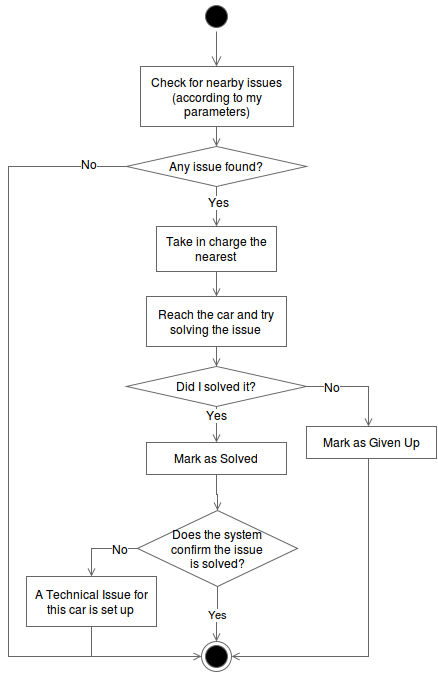

The diagram above was exported from draw.io. Its source (the exported page's mxGraphModel, read from the mxfile embedded in the PNG):
<mxGraphModel dx="870" dy="445" grid="1" gridSize="10" guides="1" tooltips="1" connect="1" arrows="1" fold="1" page="1" pageScale="1" pageWidth="826" pageHeight="1169" background="#ffffff" math="0" shadow="0">
  <root>
    <mxCell id="0" />
    <mxCell id="1" parent="0" />
    <mxCell id="2" value="" style="ellipse;html=1;shape=startState;fillColor=#000000;strokeColor=#666666;glass=0;fontColor=#000000;align=center;" parent="1" vertex="1">
      <mxGeometry x="383" y="55" width="30" height="30" as="geometry" />
    </mxCell>
    <mxCell id="3" value="" style="edgeStyle=orthogonalEdgeStyle;html=1;verticalAlign=bottom;endArrow=open;endSize=8;strokeColor=#666666;fontColor=#000000;" parent="1" source="2" edge="1">
      <mxGeometry relative="1" as="geometry">
        <mxPoint x="398" y="120" as="targetPoint" />
      </mxGeometry>
    </mxCell>
    <mxCell id="83" style="edgeStyle=orthogonalEdgeStyle;rounded=0;html=1;endArrow=open;endFill=0;jettySize=auto;orthogonalLoop=1;strokeColor=#666666;strokeWidth=1;fontColor=#000000;entryX=0.5;entryY=0;" parent="1" source="4" target="84" edge="1">
      <mxGeometry relative="1" as="geometry">
        <mxPoint x="398.5" y="190" as="targetPoint" />
        <Array as="points">
          <mxPoint x="398" y="190" />
          <mxPoint x="398" y="190" />
        </Array>
      </mxGeometry>
    </mxCell>
    <mxCell id="4" value="Check for nearby issues&lt;br&gt;(according to my parameters)" style="whiteSpace=wrap;html=1;glass=0;strokeColor=#666666;strokeWidth=1;fillColor=#ffffff;fontColor=#000000;align=center;" parent="1" vertex="1">
      <mxGeometry x="322" y="120" width="153" height="60" as="geometry" />
    </mxCell>
    <mxCell id="79" value="" style="ellipse;html=1;shape=endState;fillColor=#000000;strokeColor=#666666;glass=0;fontColor=#000000;align=center;" parent="1" vertex="1">
      <mxGeometry x="383" y="695" width="30" height="30" as="geometry" />
    </mxCell>
    <mxCell id="90" style="edgeStyle=orthogonalEdgeStyle;rounded=0;html=1;endArrow=open;endFill=0;jettySize=auto;orthogonalLoop=1;strokeColor=#666666;strokeWidth=1;fontColor=#000000;" parent="1" source="84" target="92" edge="1">
      <mxGeometry relative="1" as="geometry">
        <mxPoint x="398" y="280" as="targetPoint" />
        <Array as="points" />
      </mxGeometry>
    </mxCell>
    <mxCell id="91" value="Yes" style="text;html=1;resizable=0;points=[];align=center;verticalAlign=middle;labelBackgroundColor=#ffffff;fontColor=#000000;" parent="90" vertex="1" connectable="0">
      <mxGeometry x="-0.2588" y="2" relative="1" as="geometry">
        <mxPoint as="offset" />
      </mxGeometry>
    </mxCell>
    <mxCell id="98" style="edgeStyle=orthogonalEdgeStyle;rounded=0;html=1;endArrow=open;endFill=0;jettySize=auto;orthogonalLoop=1;strokeColor=#666666;strokeWidth=1;fontColor=#000000;entryX=0;entryY=0.5;" parent="1" source="84" target="79" edge="1">
      <mxGeometry relative="1" as="geometry">
        <mxPoint x="120" y="340" as="targetPoint" />
        <Array as="points">
          <mxPoint x="190" y="220" />
          <mxPoint x="190" y="710" />
        </Array>
      </mxGeometry>
    </mxCell>
    <mxCell id="99" value="No" style="text;html=1;resizable=0;points=[];align=center;verticalAlign=middle;labelBackgroundColor=#ffffff;fontColor=#000000;" parent="98" vertex="1" connectable="0">
      <mxGeometry x="-0.5072" relative="1" as="geometry">
        <mxPoint x="80" y="-82" as="offset" />
      </mxGeometry>
    </mxCell>
    <mxCell id="84" value="Any issue found?&lt;br&gt;" style="rhombus;whiteSpace=wrap;html=1;glass=0;strokeColor=#666666;strokeWidth=1;fillColor=#ffffff;fontColor=#000000;align=center;" parent="1" vertex="1">
      <mxGeometry x="308" y="200" width="180" height="40" as="geometry" />
    </mxCell>
    <mxCell id="93" style="edgeStyle=orthogonalEdgeStyle;rounded=0;html=1;endArrow=open;endFill=0;jettySize=auto;orthogonalLoop=1;strokeColor=#666666;strokeWidth=1;fontColor=#000000;" parent="1" source="92" target="94" edge="1">
      <mxGeometry relative="1" as="geometry">
        <mxPoint x="398" y="360" as="targetPoint" />
        <Array as="points" />
      </mxGeometry>
    </mxCell>
    <mxCell id="92" value="Take in charge the nearest&lt;br&gt;" style="whiteSpace=wrap;html=1;glass=0;strokeColor=#666666;strokeWidth=1;fillColor=#ffffff;fontColor=#000000;align=center;" parent="1" vertex="1">
      <mxGeometry x="338" y="280" width="120" height="45" as="geometry" />
    </mxCell>
    <mxCell id="96" style="edgeStyle=orthogonalEdgeStyle;rounded=0;html=1;endArrow=open;endFill=0;jettySize=auto;orthogonalLoop=1;strokeColor=#666666;strokeWidth=1;fontColor=#000000;" parent="1" source="94" target="95" edge="1">
      <mxGeometry relative="1" as="geometry" />
    </mxCell>
    <mxCell id="94" value="Reach the car and try solving the issue&lt;br&gt;" style="whiteSpace=wrap;html=1;glass=0;strokeColor=#666666;strokeWidth=1;fillColor=#ffffff;fontColor=#000000;align=center;" parent="1" vertex="1">
      <mxGeometry x="328" y="350" width="140" height="50" as="geometry" />
    </mxCell>
    <mxCell id="103" style="edgeStyle=orthogonalEdgeStyle;rounded=0;html=1;endArrow=open;endFill=0;jettySize=auto;orthogonalLoop=1;strokeColor=#666666;strokeWidth=1;fontColor=#000000;entryX=0.5;entryY=0;" parent="1" source="95" target="105" edge="1">
      <mxGeometry relative="1" as="geometry">
        <mxPoint x="398" y="490" as="targetPoint" />
        <Array as="points" />
      </mxGeometry>
    </mxCell>
    <mxCell id="104" value="Yes" style="text;html=1;resizable=0;points=[];align=center;verticalAlign=middle;labelBackgroundColor=#ffffff;fontColor=#000000;" parent="103" vertex="1" connectable="0">
      <mxGeometry x="0.0059" relative="1" as="geometry">
        <mxPoint y="-10" as="offset" />
      </mxGeometry>
    </mxCell>
    <mxCell id="95" value="Did I solved it?&lt;br&gt;" style="rhombus;whiteSpace=wrap;html=1;glass=0;strokeColor=#666666;strokeWidth=1;fillColor=#ffffff;fontColor=#000000;align=center;" parent="1" vertex="1">
      <mxGeometry x="308" y="420" width="180" height="40" as="geometry" />
    </mxCell>
    <mxCell id="112" style="edgeStyle=orthogonalEdgeStyle;rounded=0;html=1;entryX=1;entryY=0.5;endArrow=open;endFill=0;jettySize=auto;orthogonalLoop=1;strokeColor=#666666;strokeWidth=1;fontColor=#000000;" parent="1" source="100" target="79" edge="1">
      <mxGeometry relative="1" as="geometry">
        <Array as="points">
          <mxPoint x="550" y="710" />
        </Array>
      </mxGeometry>
    </mxCell>
    <mxCell id="100" value="Mark as Given Up&lt;br&gt;" style="whiteSpace=wrap;html=1;glass=0;strokeColor=#666666;strokeWidth=1;fillColor=#ffffff;fontColor=#000000;align=center;" parent="1" vertex="1">
      <mxGeometry x="488" y="480" width="130" height="32" as="geometry" />
    </mxCell>
    <mxCell id="101" style="edgeStyle=orthogonalEdgeStyle;rounded=0;html=1;endArrow=open;endFill=0;jettySize=auto;orthogonalLoop=1;strokeColor=#666666;strokeWidth=1;fontColor=#000000;" parent="1" source="95" target="100" edge="1">
      <mxGeometry relative="1" as="geometry">
        <mxPoint x="649.9999999999998" y="480" as="targetPoint" />
        <mxPoint x="487.47058823529414" y="430.11764705882354" as="sourcePoint" />
        <Array as="points">
          <mxPoint x="550" y="440" />
        </Array>
      </mxGeometry>
    </mxCell>
    <mxCell id="102" value="No" style="text;html=1;resizable=0;points=[];align=center;verticalAlign=middle;labelBackgroundColor=#ffffff;fontColor=#000000;" parent="101" vertex="1" connectable="0">
      <mxGeometry x="-0.7141" y="-2" relative="1" as="geometry">
        <mxPoint x="10" y="-2" as="offset" />
      </mxGeometry>
    </mxCell>
    <mxCell id="107" style="edgeStyle=orthogonalEdgeStyle;rounded=0;html=1;entryX=0.5;entryY=0;endArrow=open;endFill=0;jettySize=auto;orthogonalLoop=1;strokeColor=#666666;strokeWidth=1;fontColor=#000000;" parent="1" source="105" target="106" edge="1">
      <mxGeometry relative="1" as="geometry" />
    </mxCell>
    <mxCell id="105" value="Mark as Solved&lt;br&gt;" style="whiteSpace=wrap;html=1;glass=0;strokeColor=#666666;strokeWidth=1;fillColor=#ffffff;fontColor=#000000;align=center;" parent="1" vertex="1">
      <mxGeometry x="328" y="496" width="140" height="32" as="geometry" />
    </mxCell>
    <mxCell id="108" style="edgeStyle=orthogonalEdgeStyle;rounded=0;html=1;endArrow=open;endFill=0;jettySize=auto;orthogonalLoop=1;strokeColor=#666666;strokeWidth=1;fontColor=#000000;" parent="1" source="106" target="113" edge="1">
      <mxGeometry relative="1" as="geometry">
        <mxPoint x="239.99999999999977" y="410" as="targetPoint" />
        <Array as="points">
          <mxPoint x="273" y="602" />
        </Array>
      </mxGeometry>
    </mxCell>
    <mxCell id="109" value="No" style="text;html=1;resizable=0;points=[];align=center;verticalAlign=middle;labelBackgroundColor=#ffffff;fontColor=#000000;direction=south;" parent="108" vertex="1" connectable="0">
      <mxGeometry x="-0.843" y="-4" relative="1" as="geometry">
        <mxPoint x="-12" y="4" as="offset" />
      </mxGeometry>
    </mxCell>
    <mxCell id="110" value="Yes" style="edgeStyle=orthogonalEdgeStyle;rounded=0;html=1;endArrow=open;endFill=0;jettySize=auto;orthogonalLoop=1;strokeColor=#666666;strokeWidth=1;fontColor=#000000;entryX=0.5;entryY=0;" parent="1" source="106" target="79" edge="1">
      <mxGeometry relative="1" as="geometry">
        <mxPoint x="399" y="689.9999999999998" as="targetPoint" />
        <Array as="points" />
      </mxGeometry>
    </mxCell>
    <mxCell id="106" value="Does the system &lt;br&gt;confirm the issue &lt;br&gt;is solved?&lt;br&gt;" style="rhombus;whiteSpace=wrap;html=1;glass=0;strokeColor=#666666;strokeWidth=1;fillColor=#ffffff;fontColor=#000000;align=center;" parent="1" vertex="1">
      <mxGeometry x="319" y="564" width="160" height="76" as="geometry" />
    </mxCell>
    <mxCell id="114" style="edgeStyle=orthogonalEdgeStyle;rounded=0;html=1;exitX=0.5;exitY=1;endArrow=none;endFill=0;jettySize=auto;orthogonalLoop=1;strokeColor=#666666;strokeWidth=1;fontColor=#000000;" edge="1" parent="1" source="113">
      <mxGeometry relative="1" as="geometry">
        <mxPoint x="263" y="710" as="targetPoint" />
        <Array as="points">
          <mxPoint x="273" y="710" />
        </Array>
      </mxGeometry>
    </mxCell>
    <mxCell id="113" value="A Technical Issue for this car is set up&lt;br&gt;" style="whiteSpace=wrap;html=1;glass=0;strokeColor=#666666;strokeWidth=1;fillColor=#ffffff;fontColor=#000000;align=center;" vertex="1" parent="1">
      <mxGeometry x="208" y="630" width="130" height="50" as="geometry" />
    </mxCell>
  </root>
</mxGraphModel>